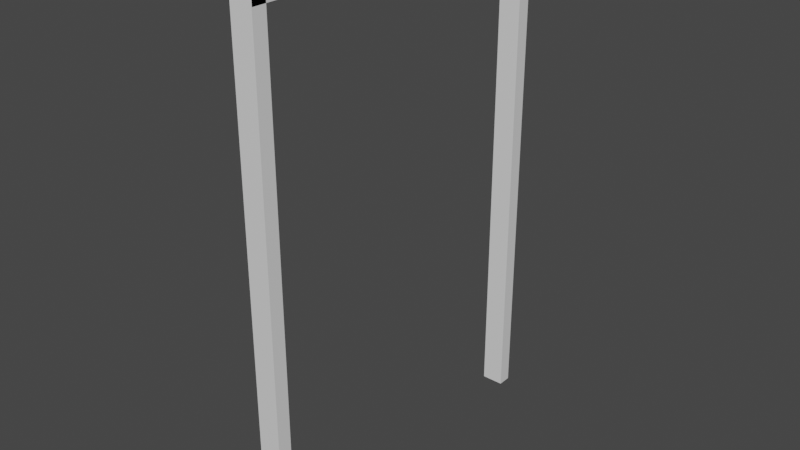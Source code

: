# Source: Tuer_-_Kopie.blend  (saved by Blender 2.91.10; exported with 4.5.12 LTS)
import bpy
from mathutils import Matrix  # noqa: F401  (used for matrix-valued properties, if any)

bpy.ops.wm.read_factory_settings(use_empty=True)
scene = bpy.context.scene
scene.name = 'Scene'

# ---- collections
col_collection = bpy.data.collections.new('Collection'); scene.collection.children.link(col_collection)

# ---- materials (node trees are filled in below, after node groups)
mat_material = bpy.data.materials.new('Material')
mat_material.alpha_threshold = 0.0
mat_material.use_transparent_shadow = False
mat_material.line_color = (0.0, 0.0, 0.0, 1.0)
mat_material_001 = bpy.data.materials.new('Material.001')
mat_material_001.alpha_threshold = 0.0
mat_material_001.use_transparent_shadow = False
mat_material_001.line_color = (0.0, 0.0, 0.0, 1.0)

# ---- material node trees
mat_material.use_nodes = True; mat_material.node_tree.nodes.clear()
_N = mat_material.node_tree.nodes; _L = mat_material.node_tree.links
n0 = _N.new('ShaderNodeOutputMaterial'); n0.name = 'Material Output'; n0.location = (300, 300)
n1 = _N.new('ShaderNodeBsdfPrincipled'); n1.name = 'Principled BSDF'; n1.location = (10, 300)
n1.distribution = 'GGX'
n1.subsurface_method = 'BURLEY'
n1.inputs[2].default_value = 0.4
n1.inputs[3].default_value = 1.45
n1.inputs[27].default_value = (0.0, 0.0, 0.0, 1.0)
n1.inputs[28].default_value = 1.0
_L.new(n1.outputs[0], n0.inputs[0])
n0.is_active_output = True
mat_material_001.use_nodes = True; mat_material_001.node_tree.nodes.clear()
_N = mat_material_001.node_tree.nodes; _L = mat_material_001.node_tree.links
n0 = _N.new('ShaderNodeOutputMaterial'); n0.name = 'Material Output'; n0.location = (300, 300)
n1 = _N.new('ShaderNodeBsdfPrincipled'); n1.name = 'Principled BSDF'; n1.location = (10, 300)
n1.distribution = 'GGX'
n1.subsurface_method = 'BURLEY'
n1.inputs[2].default_value = 0.4
n1.inputs[3].default_value = 1.45
n1.inputs[27].default_value = (0.0, 0.0, 0.0, 1.0)
n1.inputs[28].default_value = 1.0
_L.new(n1.outputs[0], n0.inputs[0])
n0.is_active_output = True

# ---- world
world_world = bpy.data.worlds.new('World'); scene.world = world_world
world_world.use_nodes = True; world_world.node_tree.nodes.clear()
_N = world_world.node_tree.nodes; _L = world_world.node_tree.links
n0 = _N.new('ShaderNodeOutputWorld'); n0.name = 'World Output'; n0.location = (300, 300)
n1 = _N.new('ShaderNodeBackground'); n1.name = 'Background'; n1.location = (10, 300)
n1.inputs[0].default_value = (0.05088, 0.05088, 0.05088, 1.0)
_L.new(n1.outputs[0], n0.inputs[0])
n0.is_active_output = True
world_world.color = (0.05088, 0.05088, 0.05088)
world_world.use_sun_shadow = False
world_world.sun_shadow_jitter_overblur = 0.0

# ---- meshes
me_cube_004 = bpy.data.meshes.new('Cube.004')
me_cube_004.from_pydata([(1.0, -0.8131, 1.0), (1.0, -0.8131, -1.0), (1.0, -1.0, 1.0), (1.0, -1.0, -1.0), (-1.0, -0.8131, 1.0), (-1.0, -0.8131, -1.0), (-1.0, -1.0, 1.0), (-1.0, -1.0, -1.0)], [], [(0, 4, 6, 2), (3, 2, 6, 7), (7, 6, 4, 5), (5, 1, 3, 7), (1, 0, 2, 3), (5, 4, 0, 1)])
_uv = me_cube_004.uv_layers.new(name='UVMap')
_uv.uv.foreach_set('vector', [0.625, 0.5, 0.875, 0.5, 0.875, 0.75, 0.625, 0.75, 0.375, 0.75, 0.625, 0.75, 0.625, 1.0, 0.375, 1.0, 0.375, 0.0, 0.625, 0.0, 0.625, 0.25, 0.375, 0.25, 0.125, 0.5, 0.375, 0.5, 0.375, 0.75, 0.125, 0.75, 0.375, 0.5, 0.625, 0.5, 0.625, 0.75, 0.375, 0.75, 0.375, 0.25, 0.625, 0.25, 0.625, 0.5, 0.375, 0.5])
me_cube_004.materials.append(mat_material)
me_cube_004.use_remesh_preserve_volume = False
me_cube_004.use_remesh_preserve_attributes = False
me_cube_004.use_mirror_vertex_groups = False
me_cube_004.update()
me_cube_005 = bpy.data.meshes.new('Cube.005')
me_cube_005.from_pydata([(1.0, -0.8131, 1.0), (1.0, -0.8131, -1.0), (1.0, -1.0, 1.0), (1.0, -1.0, -1.0), (-1.0, -0.8131, 1.0), (-1.0, -0.8131, -1.0), (-1.0, -1.0, 1.0), (-1.0, -1.0, -1.0)], [], [(0, 4, 6, 2), (3, 2, 6, 7), (7, 6, 4, 5), (5, 1, 3, 7), (1, 0, 2, 3), (5, 4, 0, 1)])
_uv = me_cube_005.uv_layers.new(name='UVMap')
_uv.uv.foreach_set('vector', [0.625, 0.5, 0.875, 0.5, 0.875, 0.75, 0.625, 0.75, 0.375, 0.75, 0.625, 0.75, 0.625, 1.0, 0.375, 1.0, 0.375, 0.0, 0.625, 0.0, 0.625, 0.25, 0.375, 0.25, 0.125, 0.5, 0.375, 0.5, 0.375, 0.75, 0.125, 0.75, 0.375, 0.5, 0.625, 0.5, 0.625, 0.75, 0.375, 0.75, 0.375, 0.25, 0.625, 0.25, 0.625, 0.5, 0.375, 0.5])
me_cube_005.materials.append(mat_material_001)
me_cube_005.use_remesh_preserve_volume = False
me_cube_005.use_remesh_preserve_attributes = False
me_cube_005.use_mirror_vertex_groups = False
me_cube_005.update()
me_cube_006 = bpy.data.meshes.new('Cube.006')
me_cube_006.from_pydata([(1.0, -0.8131, 1.0), (1.0, -0.8131, -1.0), (1.0, -1.0, 1.0), (1.0, -1.0, -1.0), (-1.0, -0.8131, 1.0), (-1.0, -0.8131, -1.0), (-1.0, -1.0, 1.0), (-1.0, -1.0, -1.0)], [], [(0, 4, 6, 2), (3, 2, 6, 7), (7, 6, 4, 5), (5, 1, 3, 7), (1, 0, 2, 3), (5, 4, 0, 1)])
_uv = me_cube_006.uv_layers.new(name='UVMap')
_uv.uv.foreach_set('vector', [0.625, 0.5, 0.875, 0.5, 0.875, 0.75, 0.625, 0.75, 0.375, 0.75, 0.625, 0.75, 0.625, 1.0, 0.375, 1.0, 0.375, 0.0, 0.625, 0.0, 0.625, 0.25, 0.375, 0.25, 0.125, 0.5, 0.375, 0.5, 0.375, 0.75, 0.125, 0.75, 0.375, 0.5, 0.625, 0.5, 0.625, 0.75, 0.375, 0.75, 0.375, 0.25, 0.625, 0.25, 0.625, 0.5, 0.375, 0.5])
me_cube_006.materials.append(mat_material)
me_cube_006.use_remesh_preserve_volume = False
me_cube_006.use_remesh_preserve_attributes = False
me_cube_006.use_mirror_vertex_groups = False
me_cube_006.update()

# ---- objects
ob_cube_003 = bpy.data.objects.new('Cube.003', me_cube_004)
ob_cube_004 = bpy.data.objects.new('Cube.004', me_cube_005)
ob_cube_005 = bpy.data.objects.new('Cube.005', me_cube_006)

# ---- transforms, parenting, visibility, modifiers, constraints
ob_cube_003.location = (0.0, 0.1807, 4.41)
ob_cube_003.scale = (0.15, 1.0, 3.4)
ob_cube_003.lock_rotations_4d = False
ob_cube_003.empty_display_type = 'ARROWS'
ob_cube_003.lineart.crease_threshold = 0.0
ob_cube_004.location = (0.0, 1.505, 8.63)
ob_cube_004.rotation_euler = (1.571, 0.0, 0.0)
ob_cube_004.scale = (0.15, 1.0, 2.32)
ob_cube_004.lock_rotations_4d = False
ob_cube_004.empty_display_type = 'ARROWS'
ob_cube_004.lineart.crease_threshold = 0.0
ob_cube_005.location = (0.0, 4.633, 4.4)
ob_cube_005.scale = (0.15, 1.0, 3.4)
ob_cube_005.lock_rotations_4d = False
ob_cube_005.empty_display_type = 'ARROWS'
ob_cube_005.lineart.crease_threshold = 0.0

# ---- collection membership
col_collection.objects.link(ob_cube_003)
col_collection.objects.link(ob_cube_004)
col_collection.objects.link(ob_cube_005)

# ---- scene / render settings (as saved in the file)
scene.frame_start = 1; scene.frame_end = 250; scene.frame_set(1)
scene.render.engine = 'BLENDER_EEVEE_NEXT'
scene.cycles.use_denoising = False
scene.cycles.samples = 128
scene.cycles.sampling_pattern = 'TABULATED_SOBOL'
scene.cycles.use_adaptive_sampling = False
scene.cycles.use_light_tree = False
scene.view_settings.view_transform = 'Filmic'
bpy.context.view_layer.update()

# ---- added for rendering (the .blend has no active camera and no usable light): camera, sun
cam_auto = bpy.data.cameras.new('AutoCamera')
cam_auto.lens = 50.0
cam_auto.sensor_width = 36.0
cam_auto.clip_end = 1000.0
ob_auto_camera = bpy.data.objects.new('AutoCamera', cam_auto)
scene.collection.objects.link(ob_auto_camera)
ob_auto_camera.location = (7.63744, -7.66214, 10.5183)
ob_auto_camera.rotation_euler = (1.09748, -7.21219e-08, 0.694738)
scene.camera = ob_auto_camera
light_auto_sun = bpy.data.lights.new('AutoSun', 'SUN')
light_auto_sun.energy = 3.0
light_auto_sun.angle = 0.0523599
ob_auto_sun = bpy.data.objects.new('AutoSun', light_auto_sun)
scene.collection.objects.link(ob_auto_sun)
ob_auto_sun.rotation_euler = (0.872665, 0.174533, 0.523599)
bpy.context.view_layer.update()
